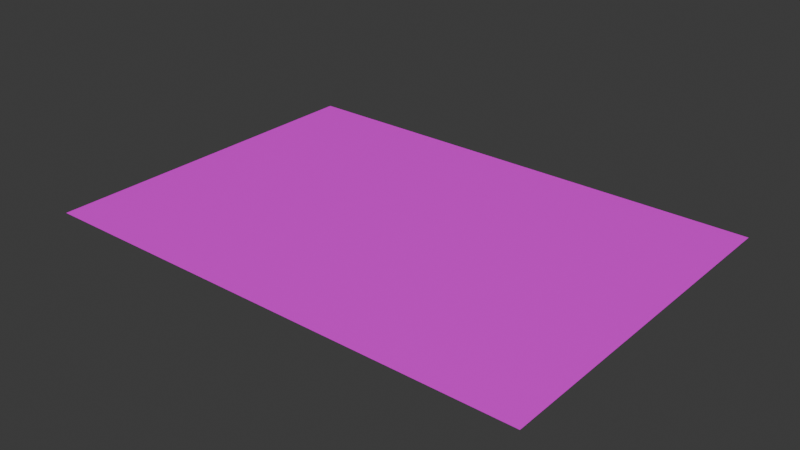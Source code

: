 # Source: Hint4.blend  (saved by Blender 4.1.24; exported with 4.5.12 LTS)
import bpy
from mathutils import Matrix  # noqa: F401  (used for matrix-valued properties, if any)

bpy.ops.wm.read_factory_settings(use_empty=True)
scene = bpy.context.scene
scene.name = 'Scene'

# ---- collections
col_collection = bpy.data.collections.new('Collection'); scene.collection.children.link(col_collection)

# ---- images (referenced by path relative to the original .blend; pixels are not part of the script)
import os
ASSET_DIR = os.environ.get("B2B_ASSET_DIR", "")  # directory of the original .blend (textures are referenced by path, not embedded)
HERE = os.path.dirname(os.path.abspath(__file__))  # packed textures are extracted next to this script under _unpacked/

def load_image(name, relpath, width, height, colorspace="sRGB"):
    """Load a texture the original file referenced (path relative to the .blend, or extracted next to this script)."""
    p = next((c for c in (os.path.join(HERE, relpath), os.path.join(ASSET_DIR, relpath)) if relpath and os.path.exists(c)), "")
    if p:
        img = bpy.data.images.load(p, check_existing=True)
        img.name = name
    else:  # same state as the original file: an image datablock whose file is absent (Cycles renders it pink)
        img = bpy.data.images.new(name, width, height)
        img.source = "FILE"
        img.filepath = "//" + (relpath or name)
    img.colorspace_settings.name = colorspace
    return img
img_hint4_png = load_image('Hint4.png', 'Hint4.png', 1024, 1024, 'sRGB')

# ---- materials (node trees are filled in below, after node groups)
mat_material_001 = bpy.data.materials.new('Material.001')
mat_material_001.use_transparent_shadow = False

# ---- material node trees
mat_material_001.use_nodes = True; mat_material_001.node_tree.nodes.clear()
_N = mat_material_001.node_tree.nodes; _L = mat_material_001.node_tree.links
n0 = _N.new('ShaderNodeBsdfPrincipled'); n0.name = 'Principled BSDF'; n0.location = (10, 300)
n1 = _N.new('ShaderNodeOutputMaterial'); n1.name = 'Material Output'; n1.location = (300, 300)
n2 = _N.new('ShaderNodeTexImage'); n2.name = 'Image Texture'; n2.location = (-280, 280)
n2.image = img_hint4_png
_L.new(n0.outputs[0], n1.inputs[0])
_L.new(n2.outputs[0], n0.inputs[0])
n1.is_active_output = True

# ---- world
world_world = bpy.data.worlds.new('World'); scene.world = world_world
world_world.use_nodes = True; world_world.node_tree.nodes.clear()
_N = world_world.node_tree.nodes; _L = world_world.node_tree.links
n0 = _N.new('ShaderNodeOutputWorld'); n0.name = 'World Output'; n0.location = (300, 300)
n1 = _N.new('ShaderNodeBackground'); n1.name = 'Background'; n1.location = (10, 300)
n1.inputs[0].default_value = (0.05088, 0.05088, 0.05088, 1.0)
_L.new(n1.outputs[0], n0.inputs[0])
n0.is_active_output = True
world_world.color = (0.05088, 0.05088, 0.05088)
world_world.use_sun_shadow = False
world_world.sun_shadow_jitter_overblur = 0.0

# ---- meshes
me_plane = bpy.data.meshes.new('Plane')
me_plane.from_pydata([(-1.0, -1.0, 0.0), (1.0, -1.0, 0.0), (-1.0, 1.0, 0.0), (1.0, 1.0, 0.0)], [], [(0, 1, 3, 2)])
_uv = me_plane.uv_layers.new(name='UVMap')
_uv.uv.foreach_set('vector', [0.0, 0.0, 1.0, 0.0, 1.0, 1.0, 0.0, 1.0])
me_plane.materials.append(mat_material_001)
me_plane.update()

# ---- objects
ob_plane = bpy.data.objects.new('Plane', me_plane)

# ---- transforms, parenting, visibility, modifiers, constraints
ob_plane.location = (0.0, 0.0, 0.0)
ob_plane.scale = (1.485, 1.05, 1.0)

# ---- collection membership
col_collection.objects.link(ob_plane)

# ---- scene / render settings (as saved in the file)
scene.frame_start = 1; scene.frame_end = 250; scene.frame_set(1)
scene.render.engine = 'BLENDER_EEVEE_NEXT'
scene.cycles.sampling_pattern = 'TABULATED_SOBOL'
scene.eevee.ray_tracing_options.trace_max_roughness = 0.0
bpy.context.view_layer.update()

# ---- added for rendering (the .blend has no active camera and no usable light): camera, sun
cam_auto = bpy.data.cameras.new('AutoCamera')
cam_auto.lens = 50.0
cam_auto.sensor_width = 36.0
cam_auto.clip_end = 1000.0
ob_auto_camera = bpy.data.objects.new('AutoCamera', cam_auto)
scene.collection.objects.link(ob_auto_camera)
ob_auto_camera.location = (3.36544, -4.03853, 2.69235)
ob_auto_camera.rotation_euler = (1.09748, -7.21219e-08, 0.694738)
scene.camera = ob_auto_camera
light_auto_sun = bpy.data.lights.new('AutoSun', 'SUN')
light_auto_sun.energy = 3.0
light_auto_sun.angle = 0.0523599
ob_auto_sun = bpy.data.objects.new('AutoSun', light_auto_sun)
scene.collection.objects.link(ob_auto_sun)
ob_auto_sun.rotation_euler = (0.872665, 0.174533, 0.523599)
bpy.context.view_layer.update()
